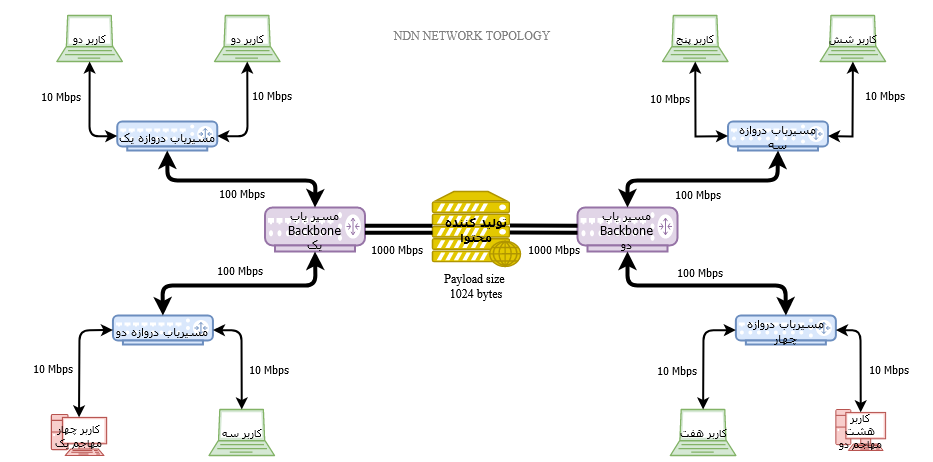

The diagram above was exported from draw.io. Its source (the exported page's mxGraphModel, read from the mxfile embedded in the PNG):
<mxGraphModel dx="1123" dy="569" grid="1" gridSize="15" guides="1" tooltips="1" connect="1" arrows="1" page="1" pageScale="1" pageWidth="1442" pageHeight="2040">
  <root>
    <mxCell id="5_1fIqrDTlzTCSPCaKEE-0" />
    <mxCell id="5_1fIqrDTlzTCSPCaKEE-1" parent="5_1fIqrDTlzTCSPCaKEE-0" />
    <mxCell id="5_1fIqrDTlzTCSPCaKEE-2" value="تولید کننده &lt;br&gt;محتوا" style="shape=app.networks.web_server;whiteSpace=wrap;html=1;fillColor=#e3c800;strokeColor=rgb(176, 149, 0);strokeWidth=2;fontFamily=Tahoma;gradientColor=none;fontStyle=1" vertex="1" name="Web Server" parent="5_1fIqrDTlzTCSPCaKEE-1">
      <mxGeometry x="530" y="236" width="88" height="75" as="geometry" />
    </mxCell>
    <mxCell id="5_1fIqrDTlzTCSPCaKEE-8" value="مسیر یاب&lt;br&gt;Backbone&lt;br&gt;یک" style="shape=app.networks.router;whiteSpace=wrap;html=1;fillColor=#e1d5e7;strokeColor=rgb(150, 115, 166);strokeWidth=2;fontFamily=Tahoma;gradientColor=none;fontStyle=0" vertex="1" name="Router" parent="5_1fIqrDTlzTCSPCaKEE-1">
      <mxGeometry x="362.5" y="252" width="100" height="44" as="geometry" />
    </mxCell>
    <mxCell id="5_1fIqrDTlzTCSPCaKEE-10" value="کاربر هشت&lt;br&gt;مهاجم دو" style="shape=app.networks.pc;whiteSpace=wrap;html=1;fillColor=#f8cecc;strokeColor=rgb(184, 84, 80);strokeWidth=2;gradientColor=none;fontFamily=Tahoma;fontSize=11;" vertex="1" name="PC" parent="5_1fIqrDTlzTCSPCaKEE-1">
      <mxGeometry x="933.37" y="454" width="49.75" height="41" as="geometry" />
    </mxCell>
    <mxCell id="5_1fIqrDTlzTCSPCaKEE-12" value="کاربر چهار &lt;br&gt;مهاجم یک" style="shape=app.networks.pc;whiteSpace=wrap;html=1;fillColor=#f8cecc;strokeColor=rgb(184, 84, 80);strokeWidth=2;gradientColor=none;fontFamily=Tahoma;fontSize=11;" vertex="1" name="PC" parent="5_1fIqrDTlzTCSPCaKEE-1">
      <mxGeometry x="148.88" y="459" width="55.25" height="41" as="geometry" />
    </mxCell>
    <mxCell id="5_1fIqrDTlzTCSPCaKEE-14" value="کاربر شش" style="shape=app.networks.laptop;whiteSpace=wrap;html=1;fillColor=#d5e8d4;strokeColor=rgb(130, 179, 102);strokeWidth=2;gradientColor=none;fontFamily=Tahoma;fontSize=11;" vertex="1" name="Laptop" parent="5_1fIqrDTlzTCSPCaKEE-1">
      <mxGeometry x="917.63" y="60" width="65.5" height="46" as="geometry" />
    </mxCell>
    <mxCell id="5_1fIqrDTlzTCSPCaKEE-16" value="کاربر دو" style="shape=app.networks.laptop;whiteSpace=wrap;html=1;fillColor=#d5e8d4;strokeColor=rgb(130, 179, 102);strokeWidth=2;gradientColor=none;fontFamily=Tahoma;fontSize=11;" vertex="1" name="Laptop" parent="5_1fIqrDTlzTCSPCaKEE-1">
      <mxGeometry x="312" y="60" width="65.5" height="46" as="geometry" />
    </mxCell>
    <mxCell id="CRSVIBo37PV8LYOVN2ju-1" value="مسیریاب دروازه یک" style="shape=app.networks.router;whiteSpace=wrap;html=1;fillColor=#dae8fc;strokeColor=rgb(108, 142, 191);strokeWidth=2;fontFamily=Tahoma;gradientColor=none;" vertex="1" name="Router" parent="5_1fIqrDTlzTCSPCaKEE-1">
      <mxGeometry x="214.75" y="166" width="100" height="29" as="geometry" />
    </mxCell>
    <mxCell id="CRSVIBo37PV8LYOVN2ju-2" value="مسیریاب دروازه دو" style="shape=app.networks.router;whiteSpace=wrap;html=1;fillColor=#dae8fc;strokeColor=rgb(108, 142, 191);strokeWidth=2;fontFamily=Tahoma;gradientColor=none;" vertex="1" name="Router" parent="5_1fIqrDTlzTCSPCaKEE-1">
      <mxGeometry x="210.44" y="360" width="100" height="29" as="geometry" />
    </mxCell>
    <mxCell id="CRSVIBo37PV8LYOVN2ju-3" value="مسیریاب دروازه چهار" style="shape=app.networks.router;whiteSpace=wrap;html=1;fillColor=#dae8fc;strokeColor=rgb(108, 142, 191);strokeWidth=2;fontFamily=Tahoma;gradientColor=none;" vertex="1" name="Router" parent="5_1fIqrDTlzTCSPCaKEE-1">
      <mxGeometry x="833.37" y="360" width="100" height="29" as="geometry" />
    </mxCell>
    <mxCell id="CRSVIBo37PV8LYOVN2ju-4" value="مسیریاب دروازه سه" style="shape=app.networks.router;whiteSpace=wrap;html=1;fillColor=#dae8fc;strokeColor=rgb(108, 142, 191);strokeWidth=2;fontFamily=Tahoma;gradientColor=none;" vertex="1" name="Router" parent="5_1fIqrDTlzTCSPCaKEE-1">
      <mxGeometry x="825.5" y="166" width="100" height="29" as="geometry" />
    </mxCell>
    <mxCell id="CRSVIBo37PV8LYOVN2ju-5" value="مسیر یاب&lt;br&gt;Backbone&lt;br&gt;دو" style="shape=app.networks.router;whiteSpace=wrap;html=1;fillColor=#e1d5e7;strokeColor=rgb(150, 115, 166);strokeWidth=2;fontFamily=Tahoma;gradientColor=none;fontStyle=0" vertex="1" name="Router" parent="5_1fIqrDTlzTCSPCaKEE-1">
      <mxGeometry x="675" y="252" width="100" height="44" as="geometry" />
    </mxCell>
    <mxCell id="CRSVIBo37PV8LYOVN2ju-10" value="کاربر هفت" style="shape=app.networks.laptop;whiteSpace=wrap;html=1;fillColor=#d5e8d4;strokeColor=rgb(130, 179, 102);strokeWidth=2;gradientColor=none;fontFamily=Tahoma;fontSize=11;" vertex="1" name="Laptop" parent="5_1fIqrDTlzTCSPCaKEE-1">
      <mxGeometry x="767.87" y="454" width="65.5" height="46" as="geometry" />
    </mxCell>
    <mxCell id="CRSVIBo37PV8LYOVN2ju-11" value="کاربر دو" style="shape=app.networks.laptop;whiteSpace=wrap;html=1;fillColor=#d5e8d4;strokeColor=rgb(130, 179, 102);strokeWidth=2;gradientColor=none;fontFamily=Tahoma;fontSize=11;" vertex="1" name="Laptop" parent="5_1fIqrDTlzTCSPCaKEE-1">
      <mxGeometry x="154.38" y="60" width="65.5" height="46" as="geometry" />
    </mxCell>
    <mxCell id="CRSVIBo37PV8LYOVN2ju-12" value="کاربر سه" style="shape=app.networks.laptop;whiteSpace=wrap;html=1;fillColor=#d5e8d4;strokeColor=rgb(130, 179, 102);strokeWidth=2;gradientColor=none;fontFamily=Tahoma;fontSize=11;" vertex="1" name="Laptop" parent="5_1fIqrDTlzTCSPCaKEE-1">
      <mxGeometry x="306.5" y="454" width="65.5" height="46" as="geometry" />
    </mxCell>
    <mxCell id="CRSVIBo37PV8LYOVN2ju-13" value="کاربر پنج" style="shape=app.networks.laptop;whiteSpace=wrap;html=1;fillColor=#d5e8d4;strokeColor=rgb(130, 179, 102);strokeWidth=2;gradientColor=none;fontFamily=Tahoma;fontSize=11;" vertex="1" name="Laptop" parent="5_1fIqrDTlzTCSPCaKEE-1">
      <mxGeometry x="760" y="60" width="65.5" height="46" as="geometry" />
    </mxCell>
    <mxCell id="CRSVIBo37PV8LYOVN2ju-16" value="" style="shape=link;endArrow=none;html=1;strokeWidth=4;" edge="1" parent="5_1fIqrDTlzTCSPCaKEE-1" source="5_1fIqrDTlzTCSPCaKEE-8" target="5_1fIqrDTlzTCSPCaKEE-2" name="Link">
      <mxGeometry width="50" height="50" relative="1" as="geometry">
        <mxPoint x="540" y="180" as="sourcePoint" />
        <mxPoint x="620" y="180" as="targetPoint" />
      </mxGeometry>
    </mxCell>
    <mxCell id="CRSVIBo37PV8LYOVN2ju-17" value="" style="shape=link;endArrow=none;html=1;strokeWidth=4;exitX=0.88;exitY=0.5;exitDx=0;exitDy=0;exitPerimeter=0;" edge="1" parent="5_1fIqrDTlzTCSPCaKEE-1" source="5_1fIqrDTlzTCSPCaKEE-2" target="CRSVIBo37PV8LYOVN2ju-5" name="Link">
      <mxGeometry width="50" height="50" relative="1" as="geometry">
        <mxPoint x="540" y="180" as="sourcePoint" />
        <mxPoint x="620" y="180" as="targetPoint" />
      </mxGeometry>
    </mxCell>
    <mxCell id="CRSVIBo37PV8LYOVN2ju-18" value="" style="endArrow=classic;startArrow=classic;html=1;rounded=1;exitX=0.5;exitY=1;exitDx=0;exitDy=0;exitPerimeter=0;entryX=0.5;entryY=0;entryDx=0;entryDy=0;entryPerimeter=0;strokeWidth=4;" edge="1" parent="5_1fIqrDTlzTCSPCaKEE-1" source="CRSVIBo37PV8LYOVN2ju-1" target="5_1fIqrDTlzTCSPCaKEE-8">
      <mxGeometry width="50" height="50" relative="1" as="geometry">
        <mxPoint x="547" y="180" as="sourcePoint" />
        <mxPoint x="627" y="180" as="targetPoint" />
        <Array as="points">
          <mxPoint x="265" y="225" />
          <mxPoint x="413" y="225" />
        </Array>
      </mxGeometry>
    </mxCell>
    <mxCell id="CRSVIBo37PV8LYOVN2ju-19" value="" style="endArrow=classic;startArrow=classic;html=1;rounded=1;exitX=0.5;exitY=0;exitDx=0;exitDy=0;exitPerimeter=0;entryX=0.5;entryY=1;entryDx=0;entryDy=0;entryPerimeter=0;strokeWidth=4;" edge="1" parent="5_1fIqrDTlzTCSPCaKEE-1" source="CRSVIBo37PV8LYOVN2ju-2" target="5_1fIqrDTlzTCSPCaKEE-8">
      <mxGeometry width="50" height="50" relative="1" as="geometry">
        <mxPoint x="547" y="375" as="sourcePoint" />
        <mxPoint x="627" y="375" as="targetPoint" />
        <Array as="points">
          <mxPoint x="260" y="330" />
          <mxPoint x="413" y="330" />
        </Array>
      </mxGeometry>
    </mxCell>
    <mxCell id="CRSVIBo37PV8LYOVN2ju-20" value="" style="endArrow=classic;startArrow=classic;html=1;rounded=1;entryX=0.5;entryY=1;entryDx=0;entryDy=0;entryPerimeter=0;exitX=0.5;exitY=0;exitDx=0;exitDy=0;exitPerimeter=0;strokeWidth=4;" edge="1" parent="5_1fIqrDTlzTCSPCaKEE-1" source="CRSVIBo37PV8LYOVN2ju-3" target="CRSVIBo37PV8LYOVN2ju-5">
      <mxGeometry width="50" height="50" relative="1" as="geometry">
        <mxPoint x="525" y="405" as="sourcePoint" />
        <mxPoint x="605" y="405" as="targetPoint" />
        <Array as="points">
          <mxPoint x="883" y="330" />
          <mxPoint x="810" y="330" />
          <mxPoint x="725" y="330" />
        </Array>
      </mxGeometry>
    </mxCell>
    <mxCell id="CRSVIBo37PV8LYOVN2ju-21" value="" style="endArrow=classic;startArrow=classic;html=1;rounded=1;entryX=0.5;entryY=0;entryDx=0;entryDy=0;entryPerimeter=0;exitX=0.5;exitY=1;exitDx=0;exitDy=0;exitPerimeter=0;strokeWidth=4;" edge="1" parent="5_1fIqrDTlzTCSPCaKEE-1" source="CRSVIBo37PV8LYOVN2ju-4" target="CRSVIBo37PV8LYOVN2ju-5">
      <mxGeometry width="50" height="50" relative="1" as="geometry">
        <mxPoint x="840" y="180" as="sourcePoint" />
        <mxPoint x="605" y="285" as="targetPoint" />
        <Array as="points">
          <mxPoint x="875" y="225" />
          <mxPoint x="725" y="225" />
        </Array>
      </mxGeometry>
    </mxCell>
    <mxCell id="CRSVIBo37PV8LYOVN2ju-22" value="" style="endArrow=classic;startArrow=classic;html=1;rounded=1;exitX=0.5;exitY=0.07;exitDx=0;exitDy=0;exitPerimeter=0;entryX=1;entryY=0.5;entryDx=0;entryDy=0;entryPerimeter=0;" edge="1" parent="5_1fIqrDTlzTCSPCaKEE-1" source="5_1fIqrDTlzTCSPCaKEE-10" target="CRSVIBo37PV8LYOVN2ju-3">
      <mxGeometry width="50" height="50" relative="1" as="geometry">
        <mxPoint x="945" y="345" as="sourcePoint" />
        <mxPoint x="945" y="255" as="targetPoint" />
        <Array as="points">
          <mxPoint x="958" y="375" />
        </Array>
      </mxGeometry>
    </mxCell>
    <mxCell id="CRSVIBo37PV8LYOVN2ju-23" value="" style="endArrow=classic;startArrow=classic;html=1;rounded=1;exitX=0.5;exitY=0;exitDx=0;exitDy=0;exitPerimeter=0;entryX=0;entryY=0.5;entryDx=0;entryDy=0;entryPerimeter=0;" edge="1" parent="5_1fIqrDTlzTCSPCaKEE-1" source="CRSVIBo37PV8LYOVN2ju-10" target="CRSVIBo37PV8LYOVN2ju-3">
      <mxGeometry width="50" height="50" relative="1" as="geometry">
        <mxPoint x="735" y="330" as="sourcePoint" />
        <mxPoint x="735" y="240" as="targetPoint" />
        <Array as="points">
          <mxPoint x="801" y="375" />
        </Array>
      </mxGeometry>
    </mxCell>
    <mxCell id="CRSVIBo37PV8LYOVN2ju-24" value="" style="endArrow=classic;startArrow=classic;html=1;rounded=0;entryX=0.5;entryY=1;entryDx=0;entryDy=0;entryPerimeter=0;exitX=1;exitY=0.5;exitDx=0;exitDy=0;exitPerimeter=0;" edge="1" parent="5_1fIqrDTlzTCSPCaKEE-1" source="CRSVIBo37PV8LYOVN2ju-4" target="5_1fIqrDTlzTCSPCaKEE-14">
      <mxGeometry width="50" height="50" relative="1" as="geometry">
        <mxPoint x="690" y="285" as="sourcePoint" />
        <mxPoint x="770" y="285" as="targetPoint" />
        <Array as="points">
          <mxPoint x="950" y="181" />
        </Array>
      </mxGeometry>
    </mxCell>
    <mxCell id="CRSVIBo37PV8LYOVN2ju-25" value="" style="endArrow=classic;startArrow=classic;html=1;rounded=0;entryX=0;entryY=0.5;entryDx=0;entryDy=0;entryPerimeter=0;exitX=0.5;exitY=1;exitDx=0;exitDy=0;exitPerimeter=0;" edge="1" parent="5_1fIqrDTlzTCSPCaKEE-1" source="CRSVIBo37PV8LYOVN2ju-13" target="CRSVIBo37PV8LYOVN2ju-4">
      <mxGeometry width="50" height="50" relative="1" as="geometry">
        <mxPoint x="690" y="285" as="sourcePoint" />
        <mxPoint x="770" y="285" as="targetPoint" />
        <Array as="points">
          <mxPoint x="793" y="181" />
        </Array>
      </mxGeometry>
    </mxCell>
    <mxCell id="CRSVIBo37PV8LYOVN2ju-26" value="" style="endArrow=classic;startArrow=classic;html=1;rounded=1;exitX=1;exitY=0.5;exitDx=0;exitDy=0;exitPerimeter=0;entryX=0.5;entryY=0;entryDx=0;entryDy=0;entryPerimeter=0;" edge="1" parent="5_1fIqrDTlzTCSPCaKEE-1" source="CRSVIBo37PV8LYOVN2ju-2" target="CRSVIBo37PV8LYOVN2ju-12">
      <mxGeometry width="50" height="50" relative="1" as="geometry">
        <mxPoint x="517" y="285" as="sourcePoint" />
        <mxPoint x="597" y="285" as="targetPoint" />
        <Array as="points">
          <mxPoint x="339" y="375" />
        </Array>
      </mxGeometry>
    </mxCell>
    <mxCell id="CRSVIBo37PV8LYOVN2ju-27" value="" style="endArrow=classic;startArrow=classic;html=1;rounded=1;exitX=0;exitY=0.5;exitDx=0;exitDy=0;exitPerimeter=0;entryX=0.5;entryY=0.07;entryDx=0;entryDy=0;entryPerimeter=0;" edge="1" parent="5_1fIqrDTlzTCSPCaKEE-1" source="CRSVIBo37PV8LYOVN2ju-2" target="5_1fIqrDTlzTCSPCaKEE-12">
      <mxGeometry width="50" height="50" relative="1" as="geometry">
        <mxPoint x="547" y="330" as="sourcePoint" />
        <mxPoint x="547" y="240" as="targetPoint" />
        <Array as="points">
          <mxPoint x="177" y="375" />
        </Array>
      </mxGeometry>
    </mxCell>
    <mxCell id="CRSVIBo37PV8LYOVN2ju-28" value="" style="endArrow=classic;startArrow=classic;html=1;rounded=1;entryX=0.5;entryY=1;entryDx=0;entryDy=0;entryPerimeter=0;exitX=1;exitY=0.5;exitDx=0;exitDy=0;exitPerimeter=0;" edge="1" parent="5_1fIqrDTlzTCSPCaKEE-1" source="CRSVIBo37PV8LYOVN2ju-1" target="5_1fIqrDTlzTCSPCaKEE-16">
      <mxGeometry width="50" height="50" relative="1" as="geometry">
        <mxPoint x="547" y="330" as="sourcePoint" />
        <mxPoint x="547" y="240" as="targetPoint" />
        <Array as="points">
          <mxPoint x="345" y="181" />
        </Array>
      </mxGeometry>
    </mxCell>
    <mxCell id="CRSVIBo37PV8LYOVN2ju-29" value="" style="endArrow=classic;startArrow=classic;html=1;rounded=1;exitX=0;exitY=0.5;exitDx=0;exitDy=0;exitPerimeter=0;entryX=0.5;entryY=1;entryDx=0;entryDy=0;entryPerimeter=0;" edge="1" parent="5_1fIqrDTlzTCSPCaKEE-1" source="CRSVIBo37PV8LYOVN2ju-1" target="CRSVIBo37PV8LYOVN2ju-11">
      <mxGeometry width="50" height="50" relative="1" as="geometry">
        <mxPoint x="547" y="330" as="sourcePoint" />
        <mxPoint x="547" y="240" as="targetPoint" />
        <Array as="points">
          <mxPoint x="187" y="181" />
        </Array>
      </mxGeometry>
    </mxCell>
    <mxCell id="CRSVIBo37PV8LYOVN2ju-30" value="100 Mbps" style="text;html=1;strokeColor=none;fillColor=none;align=center;verticalAlign=middle;whiteSpace=wrap;rounded=0;fontFamily=Tahoma;fontSize=11;" vertex="1" name="Text" parent="5_1fIqrDTlzTCSPCaKEE-1">
      <mxGeometry x="300" y="295" width="75" height="40" as="geometry" />
    </mxCell>
    <mxCell id="CRSVIBo37PV8LYOVN2ju-31" value="10 Mbps" style="text;html=1;strokeColor=none;fillColor=none;align=center;verticalAlign=middle;whiteSpace=wrap;rounded=0;fontFamily=Tahoma;fontSize=11;" vertex="1" name="Text" parent="5_1fIqrDTlzTCSPCaKEE-1">
      <mxGeometry x="332" y="120" width="75" height="40" as="geometry" />
    </mxCell>
    <mxCell id="CRSVIBo37PV8LYOVN2ju-32" value="10 Mbps" style="text;html=1;strokeColor=none;fillColor=none;align=center;verticalAlign=middle;whiteSpace=wrap;rounded=0;fontFamily=Tahoma;fontSize=11;" vertex="1" name="Text" parent="5_1fIqrDTlzTCSPCaKEE-1">
      <mxGeometry x="121" y="121" width="75" height="40" as="geometry" />
    </mxCell>
    <mxCell id="CRSVIBo37PV8LYOVN2ju-33" value="10 Mbps" style="text;html=1;strokeColor=none;fillColor=none;align=center;verticalAlign=middle;whiteSpace=wrap;rounded=0;fontFamily=Tahoma;fontSize=11;" vertex="1" name="Text" parent="5_1fIqrDTlzTCSPCaKEE-1">
      <mxGeometry x="113" y="393" width="75" height="40" as="geometry" />
    </mxCell>
    <mxCell id="CRSVIBo37PV8LYOVN2ju-34" value="10 Mbps" style="text;html=1;strokeColor=none;fillColor=none;align=center;verticalAlign=middle;whiteSpace=wrap;rounded=0;fontFamily=Tahoma;fontSize=11;" vertex="1" name="Text" parent="5_1fIqrDTlzTCSPCaKEE-1">
      <mxGeometry x="949" y="394" width="75" height="40" as="geometry" />
    </mxCell>
    <mxCell id="CRSVIBo37PV8LYOVN2ju-35" value="10 Mbps" style="text;html=1;strokeColor=none;fillColor=none;align=center;verticalAlign=middle;whiteSpace=wrap;rounded=0;fontFamily=Tahoma;fontSize=11;" vertex="1" name="Text" parent="5_1fIqrDTlzTCSPCaKEE-1">
      <mxGeometry x="329" y="394" width="75" height="40" as="geometry" />
    </mxCell>
    <mxCell id="CRSVIBo37PV8LYOVN2ju-36" value="10 Mbps" style="text;html=1;strokeColor=none;fillColor=none;align=center;verticalAlign=middle;whiteSpace=wrap;rounded=0;fontFamily=Tahoma;fontSize=11;" vertex="1" name="Text" parent="5_1fIqrDTlzTCSPCaKEE-1">
      <mxGeometry x="737" y="395" width="75" height="40" as="geometry" />
    </mxCell>
    <mxCell id="CRSVIBo37PV8LYOVN2ju-38" value="10 Mbps" style="text;html=1;strokeColor=none;fillColor=none;align=center;verticalAlign=middle;whiteSpace=wrap;rounded=0;fontFamily=Tahoma;fontSize=11;" vertex="1" name="Text" parent="5_1fIqrDTlzTCSPCaKEE-1">
      <mxGeometry x="730" y="123" width="75" height="40" as="geometry" />
    </mxCell>
    <mxCell id="CRSVIBo37PV8LYOVN2ju-39" value="10 Mbps" style="text;html=1;strokeColor=none;fillColor=none;align=center;verticalAlign=middle;whiteSpace=wrap;rounded=0;fontFamily=Tahoma;fontSize=11;" vertex="1" name="Text" parent="5_1fIqrDTlzTCSPCaKEE-1">
      <mxGeometry x="945" y="120" width="75" height="40" as="geometry" />
    </mxCell>
    <mxCell id="CRSVIBo37PV8LYOVN2ju-40" value="100 Mbps" style="text;html=1;strokeColor=none;fillColor=none;align=center;verticalAlign=middle;whiteSpace=wrap;rounded=0;fontFamily=Tahoma;fontSize=11;" vertex="1" name="Text" parent="5_1fIqrDTlzTCSPCaKEE-1">
      <mxGeometry x="302" y="218" width="75" height="40" as="geometry" />
    </mxCell>
    <mxCell id="CRSVIBo37PV8LYOVN2ju-41" value="100 Mbps" style="text;html=1;strokeColor=none;fillColor=none;align=center;verticalAlign=middle;whiteSpace=wrap;rounded=0;fontFamily=Tahoma;fontSize=11;" vertex="1" name="Text" parent="5_1fIqrDTlzTCSPCaKEE-1">
      <mxGeometry x="758.37" y="219" width="75" height="40" as="geometry" />
    </mxCell>
    <mxCell id="CRSVIBo37PV8LYOVN2ju-42" value="100 Mbps" style="text;html=1;strokeColor=none;fillColor=none;align=center;verticalAlign=middle;whiteSpace=wrap;rounded=0;fontFamily=Tahoma;fontSize=11;" vertex="1" name="Text" parent="5_1fIqrDTlzTCSPCaKEE-1">
      <mxGeometry x="760" y="297" width="75" height="40" as="geometry" />
    </mxCell>
    <mxCell id="CRSVIBo37PV8LYOVN2ju-44" value="1000 Mbps" style="text;html=1;strokeColor=none;fillColor=none;align=center;verticalAlign=middle;whiteSpace=wrap;rounded=0;fontFamily=Tahoma;fontSize=11;" vertex="1" name="Text" parent="5_1fIqrDTlzTCSPCaKEE-1">
      <mxGeometry x="614" y="274" width="75" height="40" as="geometry" />
    </mxCell>
    <mxCell id="CRSVIBo37PV8LYOVN2ju-45" value="1000 Mbps" style="text;html=1;strokeColor=none;fillColor=none;align=center;verticalAlign=middle;whiteSpace=wrap;rounded=0;fontFamily=Tahoma;fontSize=11;" vertex="1" name="Text" parent="5_1fIqrDTlzTCSPCaKEE-1">
      <mxGeometry x="457" y="274" width="75" height="40" as="geometry" />
    </mxCell>
    <mxCell id="CRSVIBo37PV8LYOVN2ju-46" value="Payload size&amp;nbsp;&lt;br&gt; 1024 bytes" style="text;html=1;strokeColor=none;fillColor=none;align=center;verticalAlign=middle;whiteSpace=wrap;rounded=0;" vertex="1" name="Text" parent="5_1fIqrDTlzTCSPCaKEE-1">
      <mxGeometry x="514" y="311" width="120" height="40" as="geometry" />
    </mxCell>
    <mxCell id="CRSVIBo37PV8LYOVN2ju-47" value="NDN NETWORK TOPOLOGY&lt;br&gt;" style="text;html=1;strokeColor=none;fillColor=none;align=center;verticalAlign=middle;whiteSpace=wrap;rounded=0;fontColor=#7F7F7F;" vertex="1" name="Text" parent="5_1fIqrDTlzTCSPCaKEE-1">
      <mxGeometry x="420" y="60" width="300" height="40" as="geometry" />
    </mxCell>
  </root>
</mxGraphModel>